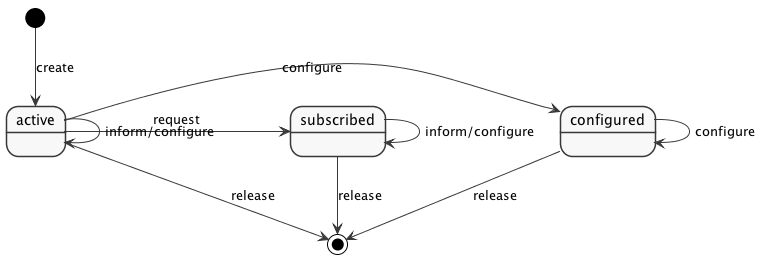

The diagram above was rendered by PlantUML. Its source (embedded in the PNG):
@startuml

skinparam monochrome true
skinparam shadowing false

[*] --> active : create
active --> [*] : release
active -> configured : configure

configured -> configured : configure
configured --> [*] : release

active -> subscribed : request
active --> active : inform/configure

subscribed --> [*] : release
subscribed --> subscribed : inform/configure

@enduml